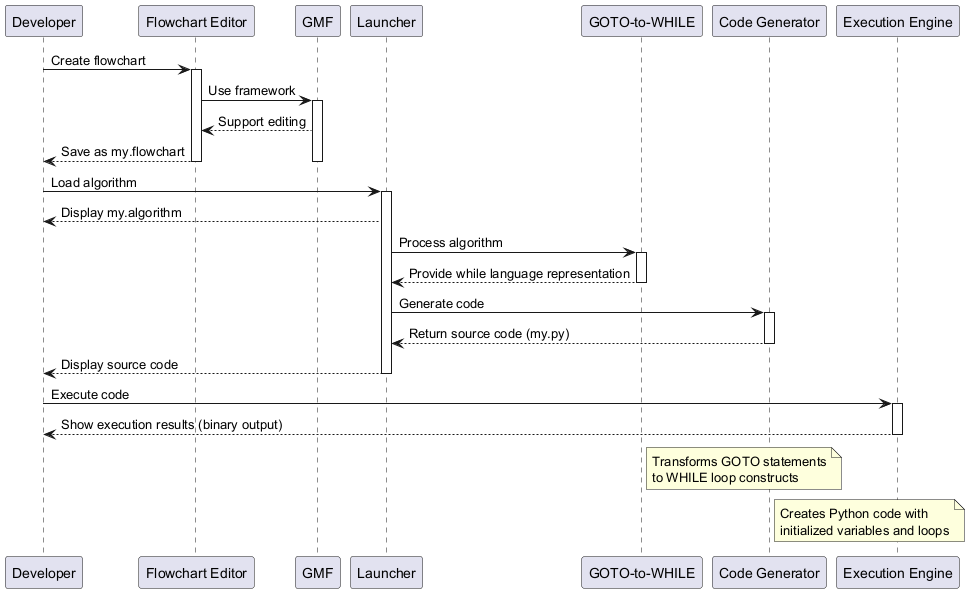

The diagram above was rendered by PlantUML. Its source (embedded in the PNG):
@startuml
participant Developer
participant "Flowchart Editor" as Editor
participant "GMF" as GMF
participant "Launcher" as Launcher
participant "GOTO-to-WHILE" as Converter
participant "Code Generator" as Generator
participant "Execution Engine" as Engine

Developer -> Editor: Create flowchart
activate Editor
Editor -> GMF: Use framework
activate GMF
GMF --> Editor: Support editing
Editor --> Developer: Save as my.flowchart
deactivate Editor
deactivate GMF

Developer -> Launcher: Load algorithm
activate Launcher
Launcher --> Developer: Display my.algorithm
Launcher -> Converter: Process algorithm
activate Converter
Converter --> Launcher: Provide while language representation
deactivate Converter
Launcher -> Generator: Generate code
activate Generator
Generator --> Launcher: Return source code (my.py)
deactivate Generator
Launcher --> Developer: Display source code
deactivate Launcher

Developer -> Engine: Execute code
activate Engine
Engine --> Developer: Show execution results (binary output)
deactivate Engine

note right of Converter
  Transforms GOTO statements
  to WHILE loop constructs
end note

note right of Generator
  Creates Python code with
  initialized variables and loops
end note
@enduml